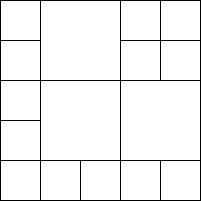

The diagram above was exported from draw.io. Its source (the exported page's mxGraphModel, read from the mxfile embedded in the PNG):
<mxGraphModel dx="497" dy="552" grid="1" gridSize="10" guides="1" tooltips="1" connect="1" arrows="1" fold="1" page="1" pageScale="1" pageWidth="850" pageHeight="1100" math="0" shadow="0">
  <root>
    <mxCell id="0" />
    <mxCell id="1" parent="0" />
    <mxCell id="2" value="" style="whiteSpace=wrap;html=1;aspect=fixed;" vertex="1" parent="1">
      <mxGeometry x="40" width="80" height="80" as="geometry" />
    </mxCell>
    <mxCell id="3" value="" style="whiteSpace=wrap;html=1;aspect=fixed;" vertex="1" parent="1">
      <mxGeometry x="40" y="80" width="80" height="80" as="geometry" />
    </mxCell>
    <mxCell id="4" value="" style="whiteSpace=wrap;html=1;aspect=fixed;" vertex="1" parent="1">
      <mxGeometry x="120" y="80" width="80" height="80" as="geometry" />
    </mxCell>
    <mxCell id="5" value="" style="whiteSpace=wrap;html=1;aspect=fixed;" vertex="1" parent="1">
      <mxGeometry x="120" width="40" height="40" as="geometry" />
    </mxCell>
    <mxCell id="6" value="" style="whiteSpace=wrap;html=1;aspect=fixed;" vertex="1" parent="1">
      <mxGeometry x="160" width="40" height="40" as="geometry" />
    </mxCell>
    <mxCell id="7" value="" style="whiteSpace=wrap;html=1;aspect=fixed;" vertex="1" parent="1">
      <mxGeometry x="120" y="40" width="40" height="40" as="geometry" />
    </mxCell>
    <mxCell id="8" value="" style="whiteSpace=wrap;html=1;aspect=fixed;" vertex="1" parent="1">
      <mxGeometry x="160" y="40" width="40" height="40" as="geometry" />
    </mxCell>
    <mxCell id="9" value="" style="whiteSpace=wrap;html=1;aspect=fixed;" vertex="1" parent="1">
      <mxGeometry x="160" y="160" width="40" height="40" as="geometry" />
    </mxCell>
    <mxCell id="10" value="" style="whiteSpace=wrap;html=1;aspect=fixed;" vertex="1" parent="1">
      <mxGeometry x="120" y="160" width="40" height="40" as="geometry" />
    </mxCell>
    <mxCell id="11" value="" style="whiteSpace=wrap;html=1;aspect=fixed;" vertex="1" parent="1">
      <mxGeometry x="80" y="160" width="40" height="40" as="geometry" />
    </mxCell>
    <mxCell id="12" value="" style="whiteSpace=wrap;html=1;aspect=fixed;" vertex="1" parent="1">
      <mxGeometry x="40" y="160" width="40" height="40" as="geometry" />
    </mxCell>
    <mxCell id="13" value="" style="whiteSpace=wrap;html=1;aspect=fixed;" vertex="1" parent="1">
      <mxGeometry y="160" width="40" height="40" as="geometry" />
    </mxCell>
    <mxCell id="14" value="" style="whiteSpace=wrap;html=1;aspect=fixed;" vertex="1" parent="1">
      <mxGeometry y="120" width="40" height="40" as="geometry" />
    </mxCell>
    <mxCell id="15" value="" style="whiteSpace=wrap;html=1;aspect=fixed;" vertex="1" parent="1">
      <mxGeometry y="80" width="40" height="40" as="geometry" />
    </mxCell>
    <mxCell id="16" value="" style="whiteSpace=wrap;html=1;aspect=fixed;" vertex="1" parent="1">
      <mxGeometry y="40" width="40" height="40" as="geometry" />
    </mxCell>
    <mxCell id="17" value="" style="whiteSpace=wrap;html=1;aspect=fixed;" vertex="1" parent="1">
      <mxGeometry width="40" height="40" as="geometry" />
    </mxCell>
  </root>
</mxGraphModel>